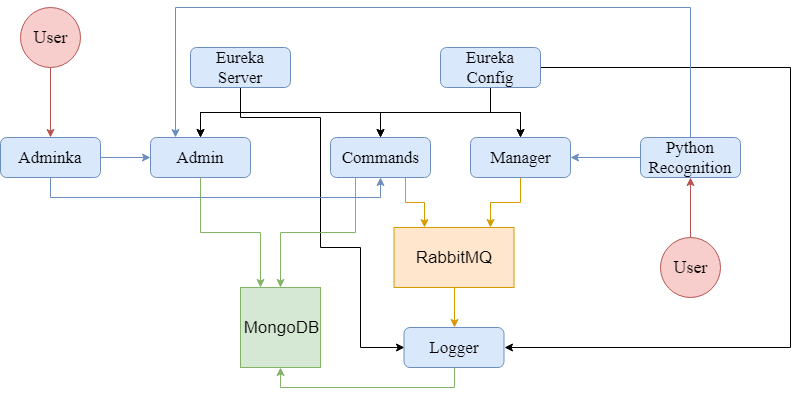

The diagram above was exported from draw.io. Its source (the exported page's mxGraphModel, read from the mxfile embedded in the PNG):
<mxGraphModel dx="996" dy="595" grid="1" gridSize="10" guides="1" tooltips="1" connect="1" arrows="1" fold="1" page="1" pageScale="1" pageWidth="827" pageHeight="1169" background="#ffffff" math="0" shadow="0">
  <root>
    <mxCell id="0" />
    <mxCell id="1" parent="0" />
    <mxCell id="15" style="edgeStyle=orthogonalEdgeStyle;rounded=0;html=1;exitX=0.5;exitY=1;entryX=0.5;entryY=0;jettySize=auto;orthogonalLoop=1;fontSize=17;" parent="1" source="3" target="7" edge="1">
      <mxGeometry relative="1" as="geometry" />
    </mxCell>
    <mxCell id="16" style="edgeStyle=orthogonalEdgeStyle;rounded=0;html=1;exitX=0.5;exitY=1;jettySize=auto;orthogonalLoop=1;fontSize=17;" parent="1" source="3" target="5" edge="1">
      <mxGeometry relative="1" as="geometry" />
    </mxCell>
    <mxCell id="17" style="edgeStyle=orthogonalEdgeStyle;rounded=0;html=1;exitX=0.5;exitY=1;entryX=0.5;entryY=0;jettySize=auto;orthogonalLoop=1;fontSize=17;" parent="1" source="3" target="8" edge="1">
      <mxGeometry relative="1" as="geometry" />
    </mxCell>
    <mxCell id="22" style="edgeStyle=orthogonalEdgeStyle;rounded=0;html=1;exitX=0.5;exitY=1;entryX=0;entryY=0.5;jettySize=auto;orthogonalLoop=1;fontSize=17;" parent="1" source="3" target="6" edge="1">
      <mxGeometry relative="1" as="geometry">
        <Array as="points">
          <mxPoint x="250" y="120" />
          <mxPoint x="330" y="120" />
          <mxPoint x="330" y="250" />
          <mxPoint x="370" y="250" />
          <mxPoint x="370" y="350" />
        </Array>
      </mxGeometry>
    </mxCell>
    <mxCell id="3" value="Eureka Server&lt;br style=&quot;font-size: 17px;&quot;&gt;" style="rounded=1;whiteSpace=wrap;html=1;fillColor=#dae8fc;strokeColor=#6c8ebf;fontFamily=AleksandraC;fontSize=17;" parent="1" vertex="1">
      <mxGeometry x="200" y="50" width="100" height="40" as="geometry" />
    </mxCell>
    <mxCell id="19" style="edgeStyle=orthogonalEdgeStyle;rounded=0;html=1;exitX=0.5;exitY=1;entryX=0.5;entryY=0;jettySize=auto;orthogonalLoop=1;fontSize=17;" parent="1" source="4" target="8" edge="1">
      <mxGeometry relative="1" as="geometry" />
    </mxCell>
    <mxCell id="20" style="edgeStyle=orthogonalEdgeStyle;rounded=0;html=1;exitX=0.5;exitY=1;entryX=0.5;entryY=0;jettySize=auto;orthogonalLoop=1;fontSize=17;" parent="1" source="4" target="5" edge="1">
      <mxGeometry relative="1" as="geometry" />
    </mxCell>
    <mxCell id="21" style="edgeStyle=orthogonalEdgeStyle;rounded=0;html=1;exitX=0.5;exitY=1;entryX=0.5;entryY=0;jettySize=auto;orthogonalLoop=1;fontSize=17;" parent="1" source="4" target="7" edge="1">
      <mxGeometry relative="1" as="geometry" />
    </mxCell>
    <mxCell id="23" style="edgeStyle=orthogonalEdgeStyle;rounded=0;html=1;exitX=1;exitY=0.5;entryX=1;entryY=0.5;jettySize=auto;orthogonalLoop=1;fontSize=17;" parent="1" source="4" target="6" edge="1">
      <mxGeometry relative="1" as="geometry">
        <Array as="points">
          <mxPoint x="800" y="70" />
          <mxPoint x="800" y="350" />
        </Array>
      </mxGeometry>
    </mxCell>
    <mxCell id="4" value="Eureka Config&lt;br style=&quot;font-size: 17px;&quot;&gt;" style="rounded=1;whiteSpace=wrap;html=1;fillColor=#dae8fc;strokeColor=#6c8ebf;fontFamily=AleksandraC;fontSize=17;" parent="1" vertex="1">
      <mxGeometry x="450" y="50" width="100" height="40" as="geometry" />
    </mxCell>
    <mxCell id="28" style="edgeStyle=orthogonalEdgeStyle;rounded=0;html=1;exitX=0.75;exitY=1;entryX=0.25;entryY=0;jettySize=auto;orthogonalLoop=1;fontSize=17;fillColor=#ffe6cc;strokeColor=#d79b00;" parent="1" source="5" target="13" edge="1">
      <mxGeometry relative="1" as="geometry" />
    </mxCell>
    <mxCell id="32" style="edgeStyle=orthogonalEdgeStyle;rounded=0;html=1;exitX=0.25;exitY=1;entryX=0.5;entryY=0;jettySize=auto;orthogonalLoop=1;fontSize=17;fillColor=#d5e8d4;strokeColor=#82b366;" parent="1" source="5" target="11" edge="1">
      <mxGeometry relative="1" as="geometry" />
    </mxCell>
    <mxCell id="5" value="Commands&lt;br style=&quot;font-size: 17px;&quot;&gt;" style="rounded=1;whiteSpace=wrap;html=1;fillColor=#dae8fc;strokeColor=#6c8ebf;fontFamily=AleksandraC;fontSize=17;" parent="1" vertex="1">
      <mxGeometry x="340" y="140" width="100" height="40" as="geometry" />
    </mxCell>
    <mxCell id="31" style="edgeStyle=orthogonalEdgeStyle;rounded=0;html=1;exitX=0.5;exitY=1;entryX=0.5;entryY=1;jettySize=auto;orthogonalLoop=1;fontSize=17;fillColor=#d5e8d4;strokeColor=#82b366;" parent="1" source="6" target="11" edge="1">
      <mxGeometry relative="1" as="geometry" />
    </mxCell>
    <mxCell id="6" value="Logger&lt;br style=&quot;font-size: 17px;&quot;&gt;" style="rounded=1;whiteSpace=wrap;html=1;fillColor=#dae8fc;strokeColor=#6c8ebf;fontFamily=AleksandraC;fontSize=17;" parent="1" vertex="1">
      <mxGeometry x="413.5" y="330" width="100" height="40" as="geometry" />
    </mxCell>
    <mxCell id="33" style="edgeStyle=orthogonalEdgeStyle;rounded=0;html=1;exitX=0.5;exitY=1;entryX=0.25;entryY=0;jettySize=auto;orthogonalLoop=1;fontSize=17;fillColor=#d5e8d4;strokeColor=#82b366;" parent="1" source="7" target="11" edge="1">
      <mxGeometry relative="1" as="geometry" />
    </mxCell>
    <mxCell id="7" value="Admin&lt;br style=&quot;font-size: 17px;&quot;&gt;" style="rounded=1;whiteSpace=wrap;html=1;fillColor=#dae8fc;strokeColor=#6c8ebf;fontFamily=AleksandraC;fontSize=17;" parent="1" vertex="1">
      <mxGeometry x="160" y="140" width="100" height="40" as="geometry" />
    </mxCell>
    <mxCell id="27" style="edgeStyle=orthogonalEdgeStyle;rounded=0;html=1;exitX=0.5;exitY=1;jettySize=auto;orthogonalLoop=1;fontSize=17;fillColor=#ffe6cc;strokeColor=#d79b00;" parent="1" source="8" edge="1">
      <mxGeometry relative="1" as="geometry">
        <mxPoint x="500" y="230" as="targetPoint" />
      </mxGeometry>
    </mxCell>
    <mxCell id="8" value="Manager&lt;br style=&quot;font-size: 17px;&quot;&gt;" style="rounded=1;whiteSpace=wrap;html=1;fillColor=#dae8fc;strokeColor=#6c8ebf;fontFamily=AleksandraC;fontSize=17;" parent="1" vertex="1">
      <mxGeometry x="480" y="140" width="100" height="40" as="geometry" />
    </mxCell>
    <mxCell id="24" style="edgeStyle=orthogonalEdgeStyle;rounded=0;html=1;exitX=0;exitY=0.5;entryX=1;entryY=0.5;jettySize=auto;orthogonalLoop=1;fontSize=17;fillColor=#dae8fc;strokeColor=#6c8ebf;" parent="1" source="9" target="8" edge="1">
      <mxGeometry relative="1" as="geometry" />
    </mxCell>
    <mxCell id="9" value="Python Recognition&lt;br style=&quot;font-size: 17px;&quot;&gt;" style="rounded=1;whiteSpace=wrap;html=1;fillColor=#dae8fc;strokeColor=#6c8ebf;fontFamily=AleksandraC;fontSize=17;" parent="1" vertex="1">
      <mxGeometry x="650" y="140" width="100" height="40" as="geometry" />
    </mxCell>
    <mxCell id="25" style="edgeStyle=orthogonalEdgeStyle;rounded=0;html=1;exitX=1;exitY=0.5;entryX=0;entryY=0.5;jettySize=auto;orthogonalLoop=1;fontSize=17;fillColor=#dae8fc;strokeColor=#6c8ebf;" parent="1" source="10" target="7" edge="1">
      <mxGeometry relative="1" as="geometry" />
    </mxCell>
    <mxCell id="26" style="edgeStyle=orthogonalEdgeStyle;rounded=0;html=1;exitX=0.5;exitY=1;entryX=0.5;entryY=1;jettySize=auto;orthogonalLoop=1;fontSize=17;fillColor=#dae8fc;strokeColor=#6c8ebf;" parent="1" source="10" target="5" edge="1">
      <mxGeometry relative="1" as="geometry" />
    </mxCell>
    <mxCell id="10" value="Adminka&lt;br style=&quot;font-size: 17px;&quot;&gt;" style="rounded=1;whiteSpace=wrap;html=1;fillColor=#dae8fc;strokeColor=#6c8ebf;fontFamily=AleksandraC;fontSize=17;" parent="1" vertex="1">
      <mxGeometry x="10" y="140" width="100" height="40" as="geometry" />
    </mxCell>
    <mxCell id="11" value="MongoDB" style="whiteSpace=wrap;html=1;aspect=fixed;fontSize=17;fillColor=#d5e8d4;strokeColor=#82b366;" parent="1" vertex="1">
      <mxGeometry x="250" y="290" width="80" height="80" as="geometry" />
    </mxCell>
    <mxCell id="30" style="edgeStyle=orthogonalEdgeStyle;rounded=0;html=1;exitX=0.5;exitY=1;entryX=0.5;entryY=0;jettySize=auto;orthogonalLoop=1;fontSize=17;fillColor=#ffe6cc;strokeColor=#d79b00;" parent="1" source="13" target="6" edge="1">
      <mxGeometry relative="1" as="geometry" />
    </mxCell>
    <mxCell id="13" value="RabbitMQ" style="rounded=0;whiteSpace=wrap;html=1;fontSize=17;fillColor=#ffe6cc;strokeColor=#d79b00;" parent="1" vertex="1">
      <mxGeometry x="403.5" y="230" width="120" height="60" as="geometry" />
    </mxCell>
    <mxCell id="35" style="edgeStyle=orthogonalEdgeStyle;rounded=0;html=1;exitX=0.5;exitY=0;entryX=0.5;entryY=1;jettySize=auto;orthogonalLoop=1;fontFamily=AleksandraC;fontSize=18;fillColor=#f8cecc;strokeColor=#b85450;" parent="1" source="34" target="9" edge="1">
      <mxGeometry relative="1" as="geometry" />
    </mxCell>
    <mxCell id="34" value="User" style="ellipse;whiteSpace=wrap;html=1;aspect=fixed;fontSize=18;fillColor=#f8cecc;strokeColor=#b85450;fontFamily=AleksandraC;" parent="1" vertex="1">
      <mxGeometry x="670" y="240" width="60" height="60" as="geometry" />
    </mxCell>
    <mxCell id="37" style="edgeStyle=orthogonalEdgeStyle;rounded=0;html=1;exitX=0.5;exitY=1;entryX=0.5;entryY=0;jettySize=auto;orthogonalLoop=1;fontFamily=AleksandraC;fontSize=18;fillColor=#f8cecc;strokeColor=#b85450;" parent="1" source="36" target="10" edge="1">
      <mxGeometry relative="1" as="geometry" />
    </mxCell>
    <mxCell id="36" value="User" style="ellipse;whiteSpace=wrap;html=1;aspect=fixed;fontSize=18;fillColor=#f8cecc;strokeColor=#b85450;fontFamily=AleksandraC;" parent="1" vertex="1">
      <mxGeometry x="30" y="10" width="60" height="60" as="geometry" />
    </mxCell>
    <mxCell id="6YY9-8l01rOPPkOJr2uG-37" style="edgeStyle=orthogonalEdgeStyle;rounded=0;html=1;exitX=0.5;exitY=0;entryX=0.25;entryY=0;jettySize=auto;orthogonalLoop=1;fontSize=17;fillColor=#dae8fc;strokeColor=#6c8ebf;exitDx=0;exitDy=0;entryDx=0;entryDy=0;" edge="1" parent="1" source="9" target="7">
      <mxGeometry relative="1" as="geometry">
        <mxPoint x="660" y="170" as="sourcePoint" />
        <mxPoint x="590" y="170" as="targetPoint" />
        <Array as="points">
          <mxPoint x="700" y="10" />
          <mxPoint x="185" y="10" />
        </Array>
      </mxGeometry>
    </mxCell>
  </root>
</mxGraphModel>